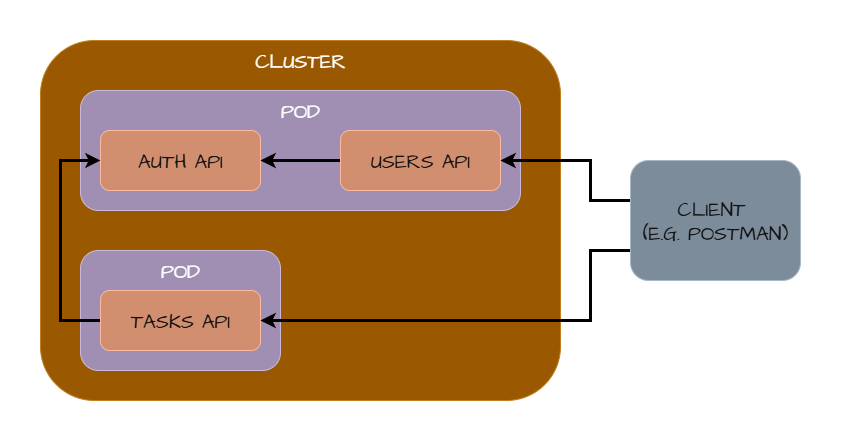

The diagram above was exported from draw.io. Its source (the exported page's mxGraphModel, read from the mxfile embedded in the PNG):
<mxGraphModel dx="1426" dy="743" grid="1" gridSize="10" guides="1" tooltips="1" connect="1" arrows="1" fold="1" page="1" pageScale="1" pageWidth="827" pageHeight="1169" math="0" shadow="0">
  <root>
    <mxCell id="0" />
    <mxCell id="1" parent="0" />
    <mxCell id="2" value="" style="rounded=0;whiteSpace=wrap;html=1;fillColor=light-dark(#FFFFFF,#FFFFFF);" vertex="1" parent="1">
      <mxGeometry x="80" y="160" width="840" height="440" as="geometry" />
    </mxCell>
    <mxCell id="3" value="" style="rounded=1;whiteSpace=wrap;html=1;hachureGap=4;fontFamily=Architects Daughter;fontSource=https%3A%2F%2Ffonts.googleapis.com%2Fcss%3Ffamily%3DArchitects%2BDaughter;fillColor=#f0a30a;strokeColor=#BD7000;fontColor=#000000;" vertex="1" parent="1">
      <mxGeometry x="120" y="200" width="520" height="360" as="geometry" />
    </mxCell>
    <mxCell id="4" value="&lt;font style=&quot;color: light-dark(rgb(0, 0, 0), rgb(255, 255, 255));&quot;&gt;CLUSTER&lt;/font&gt;" style="text;html=1;align=center;verticalAlign=middle;whiteSpace=wrap;rounded=0;fontFamily=Architects Daughter;fontSource=https%3A%2F%2Ffonts.googleapis.com%2Fcss%3Ffamily%3DArchitects%2BDaughter;fontSize=20;fontColor=light-dark(#000000,#994C00);" vertex="1" parent="1">
      <mxGeometry x="320" y="200" width="120" height="40" as="geometry" />
    </mxCell>
    <mxCell id="5" value="" style="rounded=1;whiteSpace=wrap;html=1;hachureGap=4;fontFamily=Architects Daughter;fontSource=https%3A%2F%2Ffonts.googleapis.com%2Fcss%3Ffamily%3DArchitects%2BDaughter;fillColor=#76608a;fontColor=#ffffff;strokeColor=#432D57;" vertex="1" parent="1">
      <mxGeometry x="160" y="250" width="440" height="120" as="geometry" />
    </mxCell>
    <mxCell id="6" value="" style="rounded=1;whiteSpace=wrap;html=1;hachureGap=4;fontFamily=Architects Daughter;fontSource=https%3A%2F%2Ffonts.googleapis.com%2Fcss%3Ffamily%3DArchitects%2BDaughter;fillColor=#76608a;fontColor=#ffffff;strokeColor=#432D57;" vertex="1" parent="1">
      <mxGeometry x="160" y="410" width="200" height="120" as="geometry" />
    </mxCell>
    <mxCell id="7" value="&lt;font style=&quot;color: light-dark(rgb(0, 0, 0), rgb(255, 255, 255));&quot;&gt;POD&lt;/font&gt;" style="text;html=1;align=center;verticalAlign=middle;whiteSpace=wrap;rounded=0;fontFamily=Architects Daughter;fontSource=https%3A%2F%2Ffonts.googleapis.com%2Fcss%3Ffamily%3DArchitects%2BDaughter;fontSize=20;fontColor=light-dark(#000000,#994C00);" vertex="1" parent="1">
      <mxGeometry x="320" y="250" width="120" height="40" as="geometry" />
    </mxCell>
    <mxCell id="8" value="&lt;font style=&quot;color: light-dark(rgb(0, 0, 0), rgb(255, 255, 255));&quot;&gt;POD&lt;/font&gt;" style="text;html=1;align=center;verticalAlign=middle;whiteSpace=wrap;rounded=0;fontFamily=Architects Daughter;fontSource=https%3A%2F%2Ffonts.googleapis.com%2Fcss%3Ffamily%3DArchitects%2BDaughter;fontSize=20;" vertex="1" parent="1">
      <mxGeometry x="200" y="410" width="120" height="40" as="geometry" />
    </mxCell>
    <mxCell id="9" value="&lt;font style=&quot;font-size: 20px;&quot;&gt;AUTH API&lt;/font&gt;" style="rounded=1;whiteSpace=wrap;html=1;hachureGap=4;fontFamily=Architects Daughter;fontSource=https%3A%2F%2Ffonts.googleapis.com%2Fcss%3Ffamily%3DArchitects%2BDaughter;fillColor=#a0522d;fontColor=#ffffff;strokeColor=#6D1F00;" vertex="1" parent="1">
      <mxGeometry x="180" y="290" width="160" height="60" as="geometry" />
    </mxCell>
    <mxCell id="10" style="edgeStyle=orthogonalEdgeStyle;rounded=0;orthogonalLoop=1;jettySize=auto;html=1;exitX=0;exitY=0.5;exitDx=0;exitDy=0;entryX=1;entryY=0.5;entryDx=0;entryDy=0;strokeColor=light-dark(#000000,#000000);strokeWidth=3;" edge="1" source="11" target="9" parent="1">
      <mxGeometry relative="1" as="geometry" />
    </mxCell>
    <mxCell id="11" value="&lt;font style=&quot;font-size: 20px;&quot;&gt;USERS API&lt;/font&gt;" style="rounded=1;whiteSpace=wrap;html=1;hachureGap=4;fontFamily=Architects Daughter;fontSource=https%3A%2F%2Ffonts.googleapis.com%2Fcss%3Ffamily%3DArchitects%2BDaughter;fillColor=#a0522d;fontColor=#ffffff;strokeColor=#6D1F00;" vertex="1" parent="1">
      <mxGeometry x="420" y="290" width="160" height="60" as="geometry" />
    </mxCell>
    <mxCell id="12" style="edgeStyle=orthogonalEdgeStyle;rounded=0;orthogonalLoop=1;jettySize=auto;html=1;strokeColor=light-dark(#000000,#000000);strokeWidth=3;" edge="1" source="13" target="9" parent="1">
      <mxGeometry relative="1" as="geometry">
        <Array as="points">
          <mxPoint x="140" y="480" />
          <mxPoint x="140" y="320" />
        </Array>
      </mxGeometry>
    </mxCell>
    <mxCell id="13" value="&lt;font style=&quot;font-size: 20px;&quot;&gt;TASKS API&lt;/font&gt;" style="rounded=1;whiteSpace=wrap;html=1;hachureGap=4;fontFamily=Architects Daughter;fontSource=https%3A%2F%2Ffonts.googleapis.com%2Fcss%3Ffamily%3DArchitects%2BDaughter;fillColor=#a0522d;fontColor=#ffffff;strokeColor=#6D1F00;" vertex="1" parent="1">
      <mxGeometry x="180" y="450" width="160" height="60" as="geometry" />
    </mxCell>
    <mxCell id="14" style="edgeStyle=orthogonalEdgeStyle;rounded=0;orthogonalLoop=1;jettySize=auto;html=1;strokeColor=light-dark(#000000,#000000);strokeWidth=3;" edge="1" source="16" target="11" parent="1">
      <mxGeometry relative="1" as="geometry">
        <Array as="points">
          <mxPoint x="670" y="360" />
          <mxPoint x="670" y="320" />
        </Array>
      </mxGeometry>
    </mxCell>
    <mxCell id="15" style="edgeStyle=orthogonalEdgeStyle;rounded=0;orthogonalLoop=1;jettySize=auto;html=1;strokeColor=light-dark(#000000,#000000);strokeWidth=3;" edge="1" source="16" target="13" parent="1">
      <mxGeometry relative="1" as="geometry">
        <Array as="points">
          <mxPoint x="670" y="410" />
          <mxPoint x="670" y="480" />
        </Array>
      </mxGeometry>
    </mxCell>
    <mxCell id="16" value="CLIENT&amp;nbsp;&lt;div&gt;(E.G. POSTMAN)&lt;/div&gt;" style="rounded=1;whiteSpace=wrap;html=1;hachureGap=4;fontFamily=Architects Daughter;fontSource=https%3A%2F%2Ffonts.googleapis.com%2Fcss%3Ffamily%3DArchitects%2BDaughter;fillColor=#647687;strokeColor=#314354;fontColor=#ffffff;fontSize=20;" vertex="1" parent="1">
      <mxGeometry x="710" y="320" width="170" height="120" as="geometry" />
    </mxCell>
  </root>
</mxGraphModel>